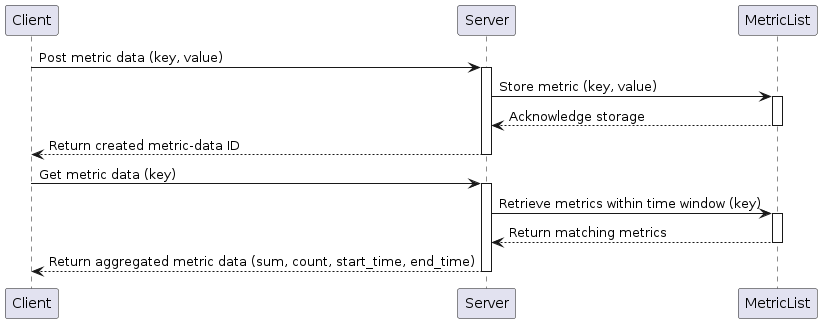

The diagram above was rendered by PlantUML. Its source (embedded in the PNG):
@startuml
participant Client
participant Server
participant MetricList

Client -> Server: Post metric data (key, value)
activate Server
Server -> MetricList: Store metric (key, value)
activate MetricList
MetricList --> Server: Acknowledge storage
deactivate MetricList
Server --> Client: Return created metric-data ID
deactivate Server

Client -> Server: Get metric data (key)
activate Server
Server -> MetricList: Retrieve metrics within time window (key)
activate MetricList
MetricList --> Server: Return matching metrics
deactivate MetricList
Server --> Client: Return aggregated metric data (sum, count, start_time, end_time)
deactivate Server
@enduml